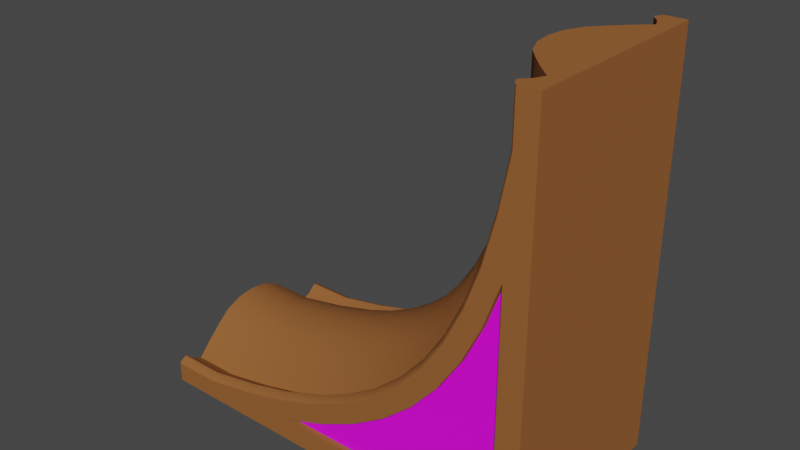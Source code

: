 # Source: 024_025_026_027_wall_deco_round_corner_L_blue.blend  (saved by Blender 2.90.8; exported with 4.5.12 LTS)
import bpy
from mathutils import Matrix  # noqa: F401  (used for matrix-valued properties, if any)

bpy.ops.wm.read_factory_settings(use_empty=True)
scene = bpy.context.scene
scene.name = 'Scene'

# ---- collections
col_024_025_026_027_wall_deco_round_corner_l_blue = bpy.data.collections.new('024_025_026_027_wall_deco_round_corner_L_blue'); scene.collection.children.link(col_024_025_026_027_wall_deco_round_corner_l_blue)

# ---- images (referenced by path relative to the original .blend; pixels are not part of the script)
import os
ASSET_DIR = os.environ.get("B2B_ASSET_DIR", "")  # directory of the original .blend (textures are referenced by path, not embedded)
HERE = os.path.dirname(os.path.abspath(__file__))  # packed textures are extracted next to this script under _unpacked/

def load_image(name, relpath, width, height, colorspace="sRGB"):
    """Load a texture the original file referenced (path relative to the .blend, or extracted next to this script)."""
    p = next((c for c in (os.path.join(HERE, relpath), os.path.join(ASSET_DIR, relpath)) if relpath and os.path.exists(c)), "")
    if p:
        img = bpy.data.images.load(p, check_existing=True)
        img.name = name
    else:  # same state as the original file: an image datablock whose file is absent (Cycles renders it pink)
        img = bpy.data.images.new(name, width, height)
        img.source = "FILE"
        img.filepath = "//" + (relpath or name)
    img.colorspace_settings.name = colorspace
    return img
img_ci_024_025_026_027_texture_png = load_image('CI_024_025_026_027_texture.png', 'CI_024_025_026_027_texture.png', 1024, 1024, 'sRGB')

# ---- materials (node trees are filled in below, after node groups)
mat_wood = bpy.data.materials.new('Wood')
mat_wood.use_transparent_shadow = False
mat_9_11 = bpy.data.materials.new('9,11')
mat_9_11.use_transparent_shadow = False

# ---- node groups
ng_auto_smooth = bpy.data.node_groups.new('Auto Smooth', 'GeometryNodeTree')
_s = ng_auto_smooth.interface.new_socket(name='Geometry', in_out='OUTPUT', socket_type='NodeSocketGeometry')
_s = ng_auto_smooth.interface.new_socket(name='Geometry', in_out='INPUT', socket_type='NodeSocketGeometry')
_s = ng_auto_smooth.interface.new_socket(name='Angle', in_out='INPUT', socket_type='NodeSocketFloat')
_s.subtype = 'ANGLE'
_s.min_value = 0.0
_s.max_value = 3.142
ng_auto_smooth.is_modifier = True
_N = ng_auto_smooth.nodes; _L = ng_auto_smooth.links
n0 = _N.new('NodeGroupOutput'); n0.name = 'Group Output'; n0.location = (480, -100)
n1 = _N.new('NodeGroupInput'); n1.name = 'Group Input'; n1.location = (-420, -300)
n2 = _N.new('NodeGroupInput'); n2.name = 'Group Input.001'; n2.location = (-60, -100)
n3 = _N.new('GeometryNodeSetShadeSmooth'); n3.name = 'Set Shade Smooth'; n3.location = (120, -100)
n3.domain = 'EDGE'
n4 = _N.new('GeometryNodeSetShadeSmooth'); n4.name = 'Set Shade Smooth.001'; n4.location = (300, -100)
n5 = _N.new('GeometryNodeInputMeshEdgeAngle'); n5.name = 'Edge Angle'; n5.location = (-420, -220)
n6 = _N.new('GeometryNodeInputEdgeSmooth'); n6.name = 'Is Edge Smooth'; n6.location = (-60, -160)
n7 = _N.new('GeometryNodeInputShadeSmooth'); n7.name = 'Is Face Smooth'; n7.location = (-240, -340)
n8 = _N.new('FunctionNodeBooleanMath'); n8.name = 'Boolean Math'; n8.location = (-60, -220)
n9 = _N.new('FunctionNodeCompare'); n9.name = 'Compare'; n9.location = (-240, -180)
n9.operation = 'LESS_EQUAL'
_L.new(n5.outputs[0], n9.inputs[0])
_L.new(n4.outputs[0], n0.inputs[0])
_L.new(n1.outputs[1], n9.inputs[1])
_L.new(n9.outputs[0], n8.inputs[0])
_L.new(n7.outputs[0], n8.inputs[1])
_L.new(n2.outputs[0], n3.inputs[0])
_L.new(n6.outputs[0], n3.inputs[1])
_L.new(n3.outputs[0], n4.inputs[0])
_L.new(n8.outputs[0], n3.inputs[2])
n0.is_active_output = True

# ---- material node trees
mat_wood.use_nodes = True; mat_wood.node_tree.nodes.clear()
_N = mat_wood.node_tree.nodes; _L = mat_wood.node_tree.links
n0 = _N.new('ShaderNodeOutputMaterial'); n0.name = 'Material Output'; n0.location = (300, 300)
n1 = _N.new('ShaderNodeBsdfPrincipled'); n1.name = 'Principled BSDF'; n1.location = (10, 300)
n1.distribution = 'GGX'
n1.subsurface_method = 'BURLEY'
n1.inputs[0].default_value = (0.305, 0.1144, 0.0331, 1.0)
n1.inputs[2].default_value = 0.8614
n1.inputs[3].default_value = 1.45
n1.inputs[9].default_value = (0.0, 0.0, 0.0)
n1.inputs[13].default_value = 0.1747
n1.inputs[20].default_value = 0.0
n1.inputs[27].default_value = (0.0, 0.0, 0.0, 1.0)
n1.inputs[28].default_value = 1.0
_L.new(n1.outputs[0], n0.inputs[0])
n0.is_active_output = True
mat_9_11.use_nodes = True; mat_9_11.node_tree.nodes.clear()
_N = mat_9_11.node_tree.nodes; _L = mat_9_11.node_tree.links
n0 = _N.new('ShaderNodeOutputMaterial'); n0.name = 'Material Output'; n0.location = (300, 300)
n1 = _N.new('ShaderNodeBsdfPrincipled'); n1.name = 'Principled BSDF'; n1.location = (10, 300)
n1.distribution = 'GGX'
n1.subsurface_method = 'BURLEY'
n1.inputs[3].default_value = 1.45
n1.inputs[27].default_value = (0.0, 0.0, 0.0, 1.0)
n1.inputs[28].default_value = 1.0
n2 = _N.new('ShaderNodeTexImage'); n2.name = 'Image Texture'; n2.location = (-347, 170)
n2.image = img_ci_024_025_026_027_texture_png
_L.new(n1.outputs[0], n0.inputs[0])
_L.new(n2.outputs[0], n1.inputs[0])
n0.is_active_output = True

# ---- world
world_world = bpy.data.worlds.new('World'); scene.world = world_world
world_world.use_nodes = True; world_world.node_tree.nodes.clear()
_N = world_world.node_tree.nodes; _L = world_world.node_tree.links
n0 = _N.new('ShaderNodeOutputWorld'); n0.name = 'World Output'; n0.location = (300, 300)
n1 = _N.new('ShaderNodeBackground'); n1.name = 'Background'; n1.location = (10, 300)
n1.inputs[0].default_value = (0.05088, 0.05088, 0.05088, 1.0)
_L.new(n1.outputs[0], n0.inputs[0])
n0.is_active_output = True
world_world.color = (0.05088, 0.05088, 0.05088)
world_world.use_sun_shadow = False
world_world.sun_shadow_jitter_overblur = 0.0

# ---- meshes
me_plane_003 = bpy.data.meshes.new('Plane.003')
me_plane_003.from_pydata([(-0.75, 0.2774, 0.04963), (-0.75, 0.1732, 0.1542), (-0.75, 0.06323, 0.2206), (-0.75, 0.227, 0.1031), (-0.75, 0.3125, 0.06577), (-0.75, 0.1285, 0.1922), (-0.75, 0.2907, 1.49e-08), (-0.75, 0.3559, 0.05634), (-0.75, 0.3411, 0.09177), (-0.75, 0.3507, 0.09275), (-0.75, 0.3449, 0.09363), (-0.75, 0.3716, 0.08033), (-0.75, 0.375, 0.07442), (-0.75, 1.52e-07, 1.49e-08), (-0.75, 1.52e-07, 0.08444), (-0.75, 1.52e-07, 0.2282), (-0.75, 0.375, 1.49e-08), (-0.575, 0.2774, 0.04963), (-0.575, 0.1732, 0.1542), (-0.575, 0.06323, 0.2206), (-0.575, 0.227, 0.1031), (-0.575, 0.3125, 0.06577), (-0.575, 0.1285, 0.1922), (-0.575, 0.3411, 0.09177), (-0.575, 0.3507, 0.09275), (-0.575, 0.3449, 0.09363), (-0.575, 0.3716, 0.08033), (-0.575, 0.375, 0.07442), (-0.575, 0.0, 0.2282), (0.7004, 0.2774, 1.325), (0.5958, 0.1732, 1.325), (0.5294, 0.06323, 1.325), (0.6469, 0.227, 1.325), (0.6842, 0.3125, 1.325), (0.5578, 0.1285, 1.325), (0.6582, 0.3411, 1.325), (0.6573, 0.3507, 1.325), (0.6564, 0.3449, 1.325), (0.6697, 0.3716, 1.325), (0.6756, 0.375, 1.325), (0.5218, 0.0, 1.325), (0.75, -2.831e-07, 0.0), (-0.575, 0.375, 1.49e-08), (0.75, 0.375, 1.325), (0.75, 0.375, 0.0), (0.75, -2.782e-07, 1.142), (0.75, 0.375, 1.123), (-0.1918, 0.375, 9.789e-09), (0.75, 0.375, 0.9922), (-0.3729, -5.839e-09, 1.023e-08), (0.2428, 0.2966, 0.2986), (0.1153, 0.2966, 0.2156), (0.7004, 0.2774, 1.5), (0.5958, 0.1732, 1.5), (0.5294, 0.06323, 1.5), (0.6469, 0.227, 1.5), (0.6842, 0.3125, 1.5), (0.5578, 0.1285, 1.5), (0.75, 0.2907, 1.5), (0.6929, 0.3534, 1.5), (0.6582, 0.3411, 1.5), (0.6573, 0.3507, 1.5), (0.6564, 0.3449, 1.5), (0.6697, 0.3716, 1.5), (0.6756, 0.375, 1.5), (0.75, -2.831e-07, 1.5), (0.6825, 0.0, 1.5), (0.5218, -2.088e-07, 1.5), (0.75, 0.375, 1.5), (-0.3682, 0.375, 1.162e-08), (-0.02926, 0.2966, 0.1452), (-0.3733, 0.375, 0.03848), (-0.1918, 0.375, 0.08654), (-0.02926, 0.375, 0.1452), (0.1153, 0.375, 0.2156), (0.2428, 0.375, 0.2986), (0.3545, 0.375, 0.3955), (0.4514, 0.375, 0.5072), (0.5344, 0.375, 0.6347), (0.6048, 0.375, 0.7793), (0.6635, 0.375, 0.9418), (0.7115, 0.375, 1.123), (-0.3847, 0.375, 0.1107), (-0.2133, 0.375, 0.1561), (-0.05991, 0.375, 0.2115), (0.07649, 0.375, 0.2779), (0.1969, 0.375, 0.3563), (0.3023, 0.375, 0.4477), (0.3937, 0.375, 0.5531), (0.4721, 0.375, 0.6735), (0.5385, 0.375, 0.8099), (0.5939, 0.375, 0.9633), (0.6393, 0.375, 1.135), (-0.3856, 0.3716, 0.1165), (-0.215, 0.3716, 0.1616), (-0.06235, 0.3716, 0.2167), (0.07341, 0.3716, 0.2828), (0.1932, 0.3716, 0.3609), (0.2982, 0.3716, 0.4518), (0.3891, 0.3716, 0.5568), (0.4672, 0.3716, 0.6766), (0.5333, 0.3716, 0.8123), (0.5884, 0.3716, 0.965), (0.6335, 0.3716, 1.136), (-0.3875, 0.3507, 0.1285), (-0.2186, 0.3507, 0.1732), (-0.06746, 0.3507, 0.2278), (0.06694, 0.3507, 0.2932), (0.1856, 0.3507, 0.3705), (0.2895, 0.3507, 0.4605), (0.3795, 0.3507, 0.5644), (0.4568, 0.3507, 0.6831), (0.5222, 0.3507, 0.8175), (0.5768, 0.3507, 0.9686), (0.6215, 0.3507, 1.137), (-0.3876, 0.3449, 0.1294), (-0.2189, 0.3449, 0.174), (-0.06782, 0.3449, 0.2286), (0.06648, 0.3449, 0.2939), (0.185, 0.3449, 0.3712), (0.2888, 0.3449, 0.4612), (0.3788, 0.3449, 0.565), (0.4561, 0.3449, 0.6835), (0.5214, 0.3449, 0.8178), (0.576, 0.3449, 0.9689), (0.6206, 0.3449, 1.138), (-0.3873, 0.3411, 0.1276), (-0.2183, 0.3411, 0.1723), (-0.06706, 0.3411, 0.2269), (0.06745, 0.3411, 0.2924), (0.1862, 0.3411, 0.3697), (0.2901, 0.3411, 0.4599), (0.3803, 0.3411, 0.5638), (0.4576, 0.3411, 0.6825), (0.5231, 0.3411, 0.8171), (0.5777, 0.3411, 0.9683), (0.6224, 0.3411, 1.137), (-0.3833, 0.3125, 0.1023), (-0.2108, 0.3125, 0.148), (-0.05635, 0.3125, 0.2038), (0.08099, 0.3125, 0.2706), (0.2022, 0.3125, 0.3496), (0.3084, 0.3125, 0.4416), (0.4004, 0.3125, 0.5478), (0.4794, 0.3125, 0.669), (0.5462, 0.3125, 0.8064), (0.602, 0.3125, 0.9608), (0.6477, 0.3125, 1.133), (-0.3809, 0.2774, 0.08668), (-0.2061, 0.2774, 0.1329), (-0.0497, 0.2774, 0.1894), (0.0894, 0.2774, 0.2571), (0.2122, 0.2774, 0.3371), (0.3197, 0.2774, 0.4303), (0.4129, 0.2774, 0.5378), (0.4929, 0.2774, 0.6606), (0.5606, 0.2774, 0.7997), (0.6171, 0.2774, 0.9561), (0.6633, 0.2774, 1.131), (-0.389, 0.227, 0.1386), (-0.2216, 0.227, 0.1829), (-0.07172, 0.227, 0.237), (0.06155, 0.227, 0.3019), (0.1792, 0.227, 0.3785), (0.2822, 0.227, 0.4678), (0.3715, 0.227, 0.5708), (0.4481, 0.227, 0.6884), (0.513, 0.227, 0.8217), (0.5671, 0.227, 0.9716), (0.6114, 0.227, 1.139), (-0.3968, 0.1732, 0.1882), (-0.2364, 0.1732, 0.2306), (-0.09276, 0.1732, 0.2825), (0.03494, 0.1732, 0.3447), (0.1477, 0.1732, 0.4181), (0.2464, 0.1732, 0.5036), (0.3319, 0.1732, 0.6023), (0.4053, 0.1732, 0.7151), (0.4675, 0.1732, 0.8428), (0.5194, 0.1732, 0.9864), (0.5618, 0.1732, 1.147), (-0.4026, 0.1285, 0.2251), (-0.2474, 0.1285, 0.2662), (-0.1084, 0.1285, 0.3164), (0.01511, 0.1285, 0.3765), (0.1242, 0.1285, 0.4475), (0.2197, 0.1285, 0.5303), (0.3025, 0.1285, 0.6258), (0.3735, 0.1285, 0.7349), (0.4336, 0.1285, 0.8584), (0.4838, 0.1285, 0.9974), (0.5249, 0.1285, 1.153), (-0.4069, 0.06323, 0.2527), (-0.2556, 0.06323, 0.2928), (-0.1201, 0.06323, 0.3417), (0.0003202, 0.06323, 0.4003), (0.1067, 0.06323, 0.4695), (0.1997, 0.06323, 0.5503), (0.2805, 0.06323, 0.6433), (0.3497, 0.06323, 0.7497), (0.4083, 0.06323, 0.8701), (0.4572, 0.06323, 1.006), (0.4973, 0.06323, 1.157), (-0.4081, -2.928e-10, 0.26), (-0.2578, -3.69e-10, 0.2998), (-0.1232, -2.775e-10, 0.3484), (-0.003605, -6.747e-11, 0.4066), (0.102, 2.122e-10, 0.4754), (0.1945, 5.124e-10, 0.5555), (0.2746, 7.841e-10, 0.648), (0.3434, 9.784e-10, 0.7536), (0.4016, 1.046e-09, 0.8732), (0.4502, 9.383e-10, 1.008), (0.49, 6.06e-10, 1.158), (-0.1918, 0.2966, 0.08654), (0.6635, 0.375, 0.08654), (0.3545, 0.2966, 0.3955), (0.4514, 0.2966, 0.5072), (0.5344, 0.2966, 0.6347), (0.6048, 0.2966, 0.7793), (0.6635, 0.2966, 0.9418), (0.6635, 0.2966, 0.08654)], [], [(7, 10, 9), (7, 9, 11), (14, 15, 2), (13, 14, 1), (6, 0, 4), (13, 3, 0), (7, 8, 10), (1, 14, 5), (4, 8, 7), (7, 11, 12), (16, 6, 7), (52, 56, 33, 29), (56, 60, 35, 33), (60, 62, 37, 35), (62, 61, 36, 37), (61, 63, 38, 36), (63, 64, 39, 38), (64, 68, 43, 39), (5, 14, 2), (43, 68, 58), (45, 48, 46), (46, 48, 80, 81), (59, 61, 62), (59, 63, 61), (54, 67, 66), (53, 66, 65), (58, 56, 52), (65, 58, 52), (59, 62, 60), (53, 57, 66), (56, 59, 60), (59, 64, 63), (68, 64, 59), (55, 52, 29, 32), (55, 32, 30, 53), (34, 57, 53, 30), (31, 54, 57, 34), (40, 67, 54, 31), (44, 48, 45, 41), (12, 27, 42, 16), (11, 26, 27, 12), (15, 28, 19, 2), (5, 2, 19, 22), (1, 5, 22, 18), (3, 1, 18, 20), (0, 3, 20, 17), (4, 0, 17, 21), (8, 4, 21, 23), (10, 8, 23, 25), (9, 10, 25, 24), (9, 24, 26, 11), (49, 47, 44, 41), (57, 54, 66), (55, 53, 65), (55, 65, 52), (6, 13, 0), (58, 68, 59), (3, 13, 1), (58, 59, 56), (12, 16, 7), (6, 4, 7), (45, 46, 43), (42, 27, 82, 71), (71, 82, 83, 72), (72, 83, 84, 73), (73, 84, 85, 74), (74, 85, 86, 75), (75, 86, 87, 76), (76, 87, 88, 77), (77, 88, 89, 78), (78, 89, 90, 79), (79, 90, 91, 80), (80, 91, 92, 81), (81, 92, 39, 43), (27, 26, 93, 82), (82, 93, 94, 83), (83, 94, 95, 84), (84, 95, 96, 85), (85, 96, 97, 86), (86, 97, 98, 87), (87, 98, 99, 88), (88, 99, 100, 89), (89, 100, 101, 90), (90, 101, 102, 91), (91, 102, 103, 92), (92, 103, 38, 39), (26, 24, 104, 93), (93, 104, 105, 94), (94, 105, 106, 95), (95, 106, 107, 96), (96, 107, 108, 97), (97, 108, 109, 98), (98, 109, 110, 99), (99, 110, 111, 100), (100, 111, 112, 101), (101, 112, 113, 102), (102, 113, 114, 103), (103, 114, 36, 38), (24, 25, 115, 104), (104, 115, 116, 105), (105, 116, 117, 106), (106, 117, 118, 107), (107, 118, 119, 108), (108, 119, 120, 109), (109, 120, 121, 110), (110, 121, 122, 111), (111, 122, 123, 112), (112, 123, 124, 113), (113, 124, 125, 114), (114, 125, 37, 36), (25, 23, 126, 115), (115, 126, 127, 116), (116, 127, 128, 117), (117, 128, 129, 118), (118, 129, 130, 119), (119, 130, 131, 120), (120, 131, 132, 121), (121, 132, 133, 122), (122, 133, 134, 123), (123, 134, 135, 124), (124, 135, 136, 125), (125, 136, 35, 37), (23, 21, 137, 126), (126, 137, 138, 127), (127, 138, 139, 128), (128, 139, 140, 129), (129, 140, 141, 130), (130, 141, 142, 131), (131, 142, 143, 132), (132, 143, 144, 133), (133, 144, 145, 134), (134, 145, 146, 135), (135, 146, 147, 136), (136, 147, 33, 35), (21, 17, 148, 137), (137, 148, 149, 138), (138, 149, 150, 139), (139, 150, 151, 140), (140, 151, 152, 141), (141, 152, 153, 142), (142, 153, 154, 143), (143, 154, 155, 144), (144, 155, 156, 145), (145, 156, 157, 146), (146, 157, 158, 147), (147, 158, 29, 33), (17, 20, 159, 148), (148, 159, 160, 149), (149, 160, 161, 150), (150, 161, 162, 151), (151, 162, 163, 152), (152, 163, 164, 153), (153, 164, 165, 154), (154, 165, 166, 155), (155, 166, 167, 156), (156, 167, 168, 157), (157, 168, 169, 158), (158, 169, 32, 29), (20, 18, 170, 159), (159, 170, 171, 160), (160, 171, 172, 161), (161, 172, 173, 162), (162, 173, 174, 163), (163, 174, 175, 164), (164, 175, 176, 165), (165, 176, 177, 166), (166, 177, 178, 167), (167, 178, 179, 168), (168, 179, 180, 169), (169, 180, 30, 32), (18, 22, 181, 170), (170, 181, 182, 171), (171, 182, 183, 172), (172, 183, 184, 173), (173, 184, 185, 174), (174, 185, 186, 175), (175, 186, 187, 176), (176, 187, 188, 177), (177, 188, 189, 178), (178, 189, 190, 179), (179, 190, 191, 180), (180, 191, 34, 30), (22, 19, 192, 181), (181, 192, 193, 182), (182, 193, 194, 183), (183, 194, 195, 184), (184, 195, 196, 185), (185, 196, 197, 186), (186, 197, 198, 187), (187, 198, 199, 188), (188, 199, 200, 189), (189, 200, 201, 190), (190, 201, 202, 191), (191, 202, 31, 34), (19, 28, 203, 192), (192, 203, 204, 193), (193, 204, 205, 194), (194, 205, 206, 195), (195, 206, 207, 196), (196, 207, 208, 197), (197, 208, 209, 198), (198, 209, 210, 199), (199, 210, 211, 200), (200, 211, 212, 201), (201, 212, 213, 202), (202, 213, 40, 31), (49, 42, 69), (6, 16, 42), (13, 6, 42, 49), (45, 43, 58, 65), (43, 46, 81), (71, 69, 42), (72, 47, 69, 71), (75, 76, 216, 50), (48, 44, 215, 80), (215, 44, 47, 72), (49, 69, 47), (221, 214, 70), (72, 73, 70, 214), (79, 80, 220, 219), (76, 77, 217, 216), (73, 74, 51, 70), (77, 78, 218, 217), (80, 215, 221, 220), (74, 75, 50, 51), (215, 72, 214, 221), (78, 79, 219, 218), (220, 221, 219), (219, 221, 218), (218, 221, 217), (217, 221, 216), (216, 221, 50), (50, 221, 51), (51, 221, 70)])
me_plane_003.polygons.foreach_set('use_smooth', [True] * 234)
_k = set([(0, 3), (0, 4), (0, 17), (1, 3), (1, 5), (2, 5), (2, 15), (4, 8), (6, 13), (6, 16), (8, 10), (9, 10), (9, 11), (10, 25), (11, 12), (12, 16), (12, 27), (16, 42), (17, 148), (25, 115), (27, 82), (29, 52), (29, 158), (37, 62), (37, 125), (39, 64), (39, 92), (41, 44), (42, 69), (43, 46), (43, 68), (44, 47), (44, 48), (46, 48), (47, 69), (50, 51), (50, 216), (51, 70), (52, 55), (52, 56), (53, 55), (53, 57), (54, 57), (54, 67), (56, 60), (58, 65), (58, 68), (60, 62), (61, 62), (61, 63), (63, 64), (64, 68), (70, 214), (72, 73), (72, 214), (72, 215), (73, 74), (74, 75), (75, 76), (76, 77), (77, 78), (78, 79), (79, 80), (80, 215), (80, 220), (82, 83), (83, 84), (84, 85), (85, 86), (86, 87), (87, 88), (88, 89), (89, 90), (90, 91), (91, 92), (115, 116), (116, 117), (117, 118), (118, 119), (119, 120), (120, 121), (121, 122), (122, 123), (123, 124), (124, 125), (148, 149), (149, 150), (150, 151), (151, 152), (152, 153), (153, 154), (154, 155), (155, 156), (156, 157), (157, 158), (214, 221), (215, 221), (216, 217), (217, 218), (218, 219), (219, 220), (220, 221)])
me_plane_003.attributes.new('sharp_edge', 'BOOLEAN', 'EDGE').data.foreach_set('value', [ (min(e.vertices), max(e.vertices)) in _k for e in me_plane_003.edges])
_uv = me_plane_003.uv_layers.new(name='UVMap')
_uv.uv.foreach_set('vector', [1.0, 0.03494, 1.0, 0.003605, 1.0, 0.0, 1.0, 0.03455, 1.0, 0.0, 1.0, 0.0, 1.0, 0.5, 1.0, 0.5, 1.0, 0.0, 1.0, 0.5, 1.0, 0.5, 1.0, 0.0, 1.0, 0.1741, 1.0, 0.0, 1.0, 0.0, 1.0, 0.5, 1.0, 0.0, 1.0, 0.0, 1.0, 0.03198, 1.0, 0.0, 1.0, 0.003605, 1.0, 0.0, 1.0, 0.5, 1.0, 0.0, 1.0, 0.0, 1.0, 0.0, 1.0, 0.03198, 1.0, 0.03641, 1.0, 0.0, 1.0, 0.0, 1.0, 0.0, 1.0, 0.0582, 1.0, 0.03598, 1.0, 0.0, 1.0, 0.0, 1.0, 0.0, 1.0, 0.0, 1.0, 0.0, 1.0, 0.0, 1.0, 0.0, 1.0, 0.0, 1.0, 0.0, 1.0, 0.003605, 1.0, 0.0, 1.0, 0.0, 1.0, 0.003605, 1.0, 0.0, 1.0, 0.0, 1.0, 0.0, 1.0, 0.0, 1.0, 0.0, 1.0, 0.0, 1.0, 0.0, 1.0, 0.0, 1.0, 0.0, 1.0, 0.0, 1.0, 0.0, 1.0, 0.0, 1.0, 0.0, 1.0, 0.0, 1.0, 0.0, 1.0, 0.0, 1.0, 0.5, 1.0, 0.0, 0.0, 0.0, 1.0, 0.0, 1.0, 0.1741, 0.0, 0.0, 0.0, 0.0, 0.0, 0.0, 0.0, 0.0, 0.0, 0.0, 0.0, 0.0, 0.0, 0.0, 1.0, 0.03455, 1.0, 0.0, 1.0, 0.003605, 1.0, 0.03641, 1.0, 0.0, 1.0, 0.0, 1.0, 0.0, 1.0, 0.5, 1.0, 0.5, 1.0, 0.0, 1.0, 0.5, 1.0, 0.5, 1.0, 0.1124, 1.0, 0.0, 1.0, 0.0, 1.0, 0.5, 1.0, 0.1741, 1.0, 0.0, 1.0, 0.03494, 1.0, 0.003605, 1.0, 0.0, 1.0, 0.0, 1.0, 0.0, 1.0, 0.5, 1.0, 0.0, 1.0, 0.03198, 1.0, 0.0, 1.0, 0.03598, 1.0, 0.0, 1.0, 0.0, 1.0, 0.0, 1.0, 0.0, 1.0, 0.03598, 1.0, 0.0, 1.0, 0.0, 1.0, 0.0, 1.0, 0.0, 1.0, 0.0, 1.0, 0.0, 1.0, 0.0, 1.0, 0.0, 1.0, 0.0, 1.0, 0.0, 1.0, 0.0, 1.0, 0.0, 1.0, 0.0, 1.0, 0.0, 1.0, 0.0, 1.0, 0.0, 1.0, 0.5, 1.0, 0.5, 1.0, 0.0, 1.0, 0.0, 0.5906, 0.0, 0.0, 0.0, 0.0, 0.0, 0.5465, 0.2732, 1.0, 0.0, 1.0, 0.0, 1.0, 0.0, 1.0, 0.0, 1.0, 0.0, 1.0, 0.0, 1.0, 0.0, 1.0, 0.0, 1.0, 0.5, 1.0, 0.5, 1.0, 0.0, 1.0, 0.0, 0.0, 0.0, 0.0, 0.0, 0.0, 0.0, 0.0, 0.0, 0.0, 0.0, 0.0, 0.0, 0.0, 0.0, 0.0, 0.0, 0.0, 0.0, 0.0, 0.0, 0.0, 0.0, 0.0, 0.0, 0.0, 0.0, 0.0, 0.0, 0.0, 0.0, 0.0, 0.0, 0.0, 0.0, 0.0, 0.0, 0.0, 0.0, 0.0, 0.0, 0.0, 0.0, 0.0, 0.0, 0.0, 0.0, 0.0, 0.0, 0.0, 0.0, 0.0, 0.0, 0.0, 0.0, 0.0, 0.0, 0.0, 0.0, 0.0, 0.0, 0.0, 0.0, 0.0, 0.0, 0.0, 0.0, 0.0, 0.0, 1.0, 0.0, 1.0, 0.0, 0.3057, 0.1528, 0.1404, 0.0, 0.0, 0.0, 0.0, 0.0, 1.0, 0.0, 1.0, 0.0, 1.0, 0.5, 1.0, 0.0, 1.0, 0.0, 1.0, 0.5, 1.0, 0.0, 1.0, 0.5, 1.0, 0.0, 1.0, 0.1741, 1.0, 0.5, 1.0, 0.0, 1.0, 0.0582, 1.0, 0.0, 1.0, 0.03598, 1.0, 0.0, 1.0, 0.5, 1.0, 0.0, 1.0, 0.0582, 1.0, 0.03198, 1.0, 0.0, 1.0, 0.0, 1.0, 0.0, 1.0, 0.03598, 1.0, 0.1124, 1.0, 0.0, 1.0, 0.03198, 0.0, 0.0, 0.0, 0.0, 0.0, 0.0, 0.0, 0.0, 0.0, 0.0, 0.0, 0.0, 0.0, 0.0, 0.0, 0.0, 0.0, 0.0, 0.0, 0.0, 0.0, 0.0, 0.0, 0.0, 0.0, 0.0, 0.0, 0.0, 0.0, 0.0, 0.0, 0.0, 0.0, 0.0, 0.0, 0.0, 0.0, 0.0, 0.0, 0.0, 0.0, 0.0, 0.0, 0.0, 0.0, 0.0, 0.0, 0.0, 0.0, 0.0, 0.0, 0.0, 0.0, 0.0, 0.0, 0.0, 0.0, 0.0, 0.0, 0.0, 0.0, 0.0, 0.0, 0.0, 0.0, 0.0, 0.0, 0.0, 0.0, 0.0, 0.0, 0.0, 0.0, 0.0, 0.0, 0.0, 0.0, 0.0, 0.0, 0.0, 0.0, 0.0, 0.0, 0.0, 0.0, 0.0, 0.0, 0.0, 0.0, 0.0, 0.0, 0.0, 0.0, 0.0, 0.0, 0.0, 0.0, 0.0, 0.0, 0.0, 0.0, 0.0, 0.0, 0.0, 0.0, 0.0, 0.0, 0.0, 0.0, 0.0, 0.0, 0.0, 0.0, 0.0, 0.0, 0.0, 0.0, 0.0, 0.0, 0.0, 0.0, 0.0, 0.0, 0.0, 0.0, 0.0, 0.0, 0.0, 0.0, 0.0, 0.0, 0.0, 0.0, 0.0, 0.0, 0.0, 0.0, 0.0, 0.0, 0.0, 0.0, 0.0, 0.0, 0.0, 0.0, 0.0, 0.0, 0.0, 0.0, 0.0, 0.0, 0.0, 0.0, 0.0, 0.0, 0.0, 0.0, 0.0, 0.0, 0.0, 0.0, 0.0, 0.0, 0.0, 0.0, 0.0, 0.0, 0.0, 0.0, 0.0, 0.0, 0.0, 0.0, 0.0, 0.0, 0.0, 0.0, 0.0, 0.0, 0.0, 0.0, 0.0, 0.0, 0.0, 0.0, 0.0, 0.0, 0.0, 0.0, 0.0, 0.0, 0.0, 0.0, 0.0, 0.0, 0.0, 0.0, 0.0, 0.0, 0.0, 0.0, 0.0, 0.0, 0.0, 0.0, 0.0, 0.0, 0.0, 0.0, 0.0, 0.0, 0.0, 0.0, 0.0, 0.0, 0.0, 0.0, 0.0, 0.0, 0.0, 0.0, 0.0, 0.0, 0.0, 0.0, 0.0, 0.0, 0.0, 0.0, 0.0, 0.0, 0.0, 0.0, 0.0, 0.0, 0.0, 0.0, 0.0, 0.0, 0.0, 0.0, 0.0, 0.0, 0.0, 0.0, 0.0, 0.0, 0.0, 0.0, 0.0, 0.0, 0.0, 0.0, 0.0, 0.0, 0.0, 0.0, 0.0, 0.0, 0.0, 0.0, 0.0, 0.0, 0.0, 0.0, 0.0, 0.0, 0.0, 0.0, 0.0, 0.0, 0.0, 0.0, 0.0, 0.0, 0.0, 0.0, 0.0, 0.0, 0.0, 0.0, 0.0, 0.0, 0.0, 0.0, 0.0, 0.0, 0.0, 0.0, 0.0, 0.0, 0.0, 0.0, 0.0, 0.0, 0.0, 0.0, 0.0, 0.0, 0.0, 0.0, 0.0, 0.0, 0.0, 0.0, 0.0, 0.0, 0.0, 0.0, 0.0, 0.0, 0.0, 0.0, 0.0, 0.0, 0.0, 0.0, 0.0, 0.0, 0.0, 0.0, 0.0, 0.0, 0.0, 0.0, 0.0, 0.0, 0.0, 0.0, 0.0, 0.0, 0.0, 0.0, 0.0, 0.0, 0.0, 0.0, 0.0, 0.0, 0.0, 0.0, 0.0, 0.0, 0.0, 0.0, 0.0, 0.0, 0.0, 0.0, 0.0, 0.0, 0.0, 0.0, 0.0, 0.0, 0.0, 0.0, 0.0, 0.0, 0.0, 0.0, 0.0, 0.0, 0.0, 0.0, 0.0, 0.0, 0.0, 0.0, 0.0, 0.0, 0.0, 0.0, 0.0, 0.0, 0.0, 0.0, 0.0, 0.0, 0.0, 0.0, 0.0, 0.0, 0.0, 0.0, 0.0, 0.0, 0.0, 0.0, 0.0, 0.0, 0.0, 0.0, 0.0, 0.0, 0.0, 0.0, 0.0, 0.0, 0.0, 0.0, 0.0, 0.0, 0.0, 0.0, 0.0, 0.0, 0.0, 0.0, 0.0, 0.0, 0.0, 0.0, 0.0, 0.0, 0.0, 0.0, 0.0, 0.0, 0.0, 0.0, 0.0, 0.0, 0.0, 0.0, 0.0, 0.0, 0.0, 0.0, 0.0, 0.0, 0.0, 0.0, 0.0, 0.0, 0.0, 0.0, 0.0, 0.0, 0.0, 0.0, 0.0, 0.0, 0.0, 0.0, 0.0, 0.0, 0.0, 0.0, 0.0, 0.0, 0.0, 0.0, 0.0, 0.0, 0.0, 0.0, 0.0, 0.0, 0.0, 0.0, 0.0, 0.0, 0.0, 0.0, 0.0, 0.0, 0.0, 0.0, 0.0, 0.0, 0.0, 0.0, 0.0, 0.0, 0.0, 0.0, 0.0, 0.0, 0.0, 0.0, 0.0, 0.0, 0.0, 0.0, 0.0, 0.0, 0.0, 0.0, 0.0, 0.0, 0.0, 0.0, 0.0, 0.0, 0.0, 0.0, 0.0, 0.0, 0.0, 0.0, 0.0, 0.0, 0.0, 0.0, 0.0, 0.0, 0.0, 0.0, 0.0, 0.0, 0.0, 0.0, 0.0, 0.0, 0.0, 0.0, 0.0, 0.0, 0.0, 0.0, 0.0, 0.0, 0.0, 0.0, 0.0, 0.0, 0.0, 0.0, 0.0, 0.0, 0.0, 0.0, 0.0, 0.0, 0.0, 0.0, 0.0, 0.0, 0.0, 0.0, 0.0, 0.0, 0.0, 0.0, 0.0, 0.0, 0.0, 0.0, 0.0, 0.0, 0.0, 0.0, 0.0, 0.0, 0.0, 0.0, 0.0, 0.0, 0.0, 0.0, 0.0, 0.0, 0.0, 0.0, 0.0, 0.0, 0.0, 0.0, 0.0, 0.0, 0.0, 0.0, 0.0, 0.0, 0.0, 0.0, 0.0, 0.0, 0.0, 0.0, 0.0, 0.0, 0.0, 0.0, 0.0, 0.0, 0.0, 0.0, 0.0, 0.0, 0.0, 0.0, 0.0, 0.0, 0.0, 0.0, 0.0, 0.0, 0.0, 0.0, 0.0, 0.0, 0.0, 0.0, 0.0, 0.0, 0.0, 0.0, 0.0, 0.0, 0.0, 0.0, 0.0, 0.0, 0.0, 0.0, 0.0, 0.0, 0.0, 0.0, 0.0, 0.0, 0.0, 0.0, 0.0, 0.0, 0.0, 0.0, 0.0, 0.0, 0.0, 0.0, 0.0, 0.0, 0.0, 0.0, 0.0, 0.0, 0.0, 0.0, 0.0, 0.0, 0.0, 0.0, 0.0, 0.0, 0.0, 0.0, 0.0, 0.0, 0.0, 0.0, 0.0, 0.0, 0.0, 0.0, 0.0, 0.0, 0.0, 0.0, 0.0, 0.0, 0.0, 0.0, 0.0, 0.0, 0.0, 0.0, 0.0, 0.0, 0.0, 0.0, 0.0, 0.0, 0.0, 0.0, 0.0, 0.0, 0.0, 0.0, 0.0, 0.0, 0.0, 0.0, 0.0, 0.0, 0.0, 0.0, 0.0, 0.0, 0.0, 0.0, 0.0, 0.0, 0.0, 0.0, 0.0, 0.0, 0.0, 0.0, 0.0, 0.0, 0.0, 0.0, 0.0, 0.0, 0.0, 0.0, 0.0, 0.0, 0.0, 0.0, 0.0, 0.0, 0.0, 0.0, 0.0, 0.0, 0.0, 0.0, 0.0, 0.0, 0.0, 0.0, 0.0, 0.0, 0.0, 0.0, 0.0, 0.0, 0.0, 0.0, 0.0, 0.0, 0.0, 0.0, 0.0, 0.0, 0.0, 0.0, 0.0, 0.0, 0.0, 0.0, 0.0, 0.0, 0.0, 0.0, 0.0, 0.0, 0.0, 0.0, 0.0, 0.0, 0.0, 0.0, 0.0, 0.0, 0.0, 0.0, 0.0, 0.0, 0.0, 0.0, 0.0, 0.0, 0.0, 0.0, 0.0, 0.0, 0.0, 0.0, 0.0, 0.0, 0.0, 0.0, 0.0, 0.0, 0.0, 0.0, 0.0, 0.0, 0.0, 0.0, 0.0, 0.0, 0.0, 0.0, 0.0, 0.0, 0.0, 0.0, 0.0, 0.0, 0.0, 0.0, 0.0, 0.0, 0.0, 0.0, 0.0, 0.0, 0.0, 0.0, 0.0, 0.0, 0.0, 0.0, 0.0, 0.0, 0.0, 0.0, 0.0, 0.0, 0.0, 0.0, 0.0, 0.0, 0.0, 0.0, 0.0, 0.0, 0.0, 0.0, 0.0, 0.0, 0.0, 0.0, 0.0, 0.0, 0.0, 0.0, 0.0, 0.0, 0.0, 0.0, 0.0, 0.0, 0.0, 0.0, 0.0, 0.0, 0.0, 0.0, 0.0, 0.0, 0.0, 0.0, 0.0, 0.0, 0.0, 0.0, 0.0, 0.0, 0.0, 0.0, 0.0, 0.0, 0.0, 0.0, 0.0, 0.0, 0.0, 0.0, 0.0, 0.0, 0.0, 0.0, 0.0, 0.0, 0.0, 0.0, 0.0, 0.0, 0.0, 0.0, 0.0, 0.0, 0.0, 0.0, 0.0, 0.0, 0.0, 0.0, 0.0, 0.0, 0.0, 0.0, 0.0, 0.0, 0.0, 0.0, 0.0, 0.0, 0.0, 0.0, 0.0, 0.0, 0.0, 0.0, 0.0, 0.0, 0.0, 0.0, 0.0, 0.0, 0.0, 0.0, 0.0, 0.0, 0.0, 0.0, 0.0, 0.0, 0.0, 0.0, 0.0, 0.0, 0.0, 0.0, 0.0, 0.0, 0.0, 0.0, 0.0, 0.0, 0.0, 0.0, 0.0, 0.0, 0.0, 0.0, 0.0, 0.0, 0.0, 0.0, 0.0, 0.0, 0.0, 0.0, 0.0, 0.0, 0.0, 0.0, 0.0, 0.0, 0.0, 0.0, 0.0, 0.0, 0.0, 0.0, 0.0, 0.0, 0.0, 0.0, 0.0, 0.0, 0.0, 0.0, 0.0, 0.0, 0.0, 0.0, 0.0, 0.0, 0.0, 0.0, 0.0, 0.0, 0.0, 0.0, 0.0, 0.0, 0.0, 0.0, 0.0, 0.0, 0.0, 0.0, 0.0, 0.0, 0.0, 0.0, 0.0, 0.0, 0.0, 0.0, 0.0, 0.0, 0.0, 0.0, 0.0, 0.0, 0.0, 0.0, 0.0, 0.0, 0.0, 0.0, 0.0, 0.0, 0.0, 0.0, 0.0, 0.0, 0.0, 0.0, 0.0, 0.0, 0.0, 0.0, 0.0, 0.0, 0.0, 0.0, 0.0, 0.0, 0.0, 0.0, 0.0, 0.0, 0.0, 0.0, 0.0, 0.0, 0.0, 0.0, 0.0, 0.0, 0.0, 0.0, 0.0, 0.0, 0.0, 0.0, 0.0, 0.0, 0.0, 0.0, 0.0, 0.0, 0.0, 0.0, 0.0, 0.0, 0.0, 0.0, 0.0, 0.0, 0.0, 0.0, 0.0, 0.0, 0.0, 0.0, 0.0, 0.0, 0.0, 0.0, 0.0, 0.0, 0.0, 0.0, 0.0, 0.0, 0.0, 0.0, 0.0, 0.0, 0.0, 0.0, 0.0, 0.0, 0.0, 0.0, 0.0, 0.0, 0.0, 0.0, 0.0, 0.0, 0.0, 0.0, 0.0, 0.0, 0.0, 0.0, 0.0, 0.0, 0.0, 0.0, 0.0, 0.0, 0.0, 0.0, 0.0, 0.0, 0.0, 0.0, 0.0, 0.0, 0.0, 0.0, 0.0, 0.0, 0.0, 0.0, 0.0, 0.0, 0.0, 0.0, 0.0, 0.0, 0.0, 0.0, 0.0, 0.0, 0.0, 0.0, 0.0, 0.0, 0.0, 0.0, 0.0, 0.0, 0.0, 0.0, 0.0, 0.0, 0.0, 0.0, 0.0, 0.0, 0.0, 0.0, 0.0, 0.0, 0.0, 0.0, 0.0, 0.0, 0.0, 0.0, 0.0, 0.0, 0.0, 0.0, 0.0, 0.0, 0.0, 0.0, 0.0, 0.0, 0.0, 0.0, 0.0, 0.0, 0.0, 0.0, 0.0, 0.1667, 0.0, 1.0, 0.0582, 1.0, 0.0, 0.0, 0.0, 1.0, 0.5, 1.0, 0.0582, 0.0, 0.0, 0.0, 0.0, 0.0, 0.0, 0.0, 0.0, 1.0, 0.1741, 1.0, 0.5, 0.0, 0.0, 0.0, 0.0, 0.0, 0.0, 0.0, 0.0, 0.1667, 0.0, 0.0, 0.0, 0.0, 0.0, 0.1535, 0.0, 0.1667, 0.0, 0.0, 0.0, 0.0, 0.0, 0.0, 0.0, 0.0, 0.0, 0.0, 0.0, 0.0, 0.0, 0.5906, 0.0, 0.07568, 0.0, 0.0, 0.0, 0.07568, 0.0, 0.08333, 0.0, 0.1535, 0.0, 0.0, 0.0, 0.6113, 0.3057, 0.1667, 0.0, 0.1404, 0.0, 0.07568, 0.0, 0.0, 0.0, 0.0, 0.0, 0.0, 0.0, 0.0, 0.0, 0.0, 0.0, 0.0, 0.0, 0.0, 0.0, 0.0, 0.0, 0.0, 0.0, 0.0, 0.0, 0.0, 0.0, 0.0, 0.0, 0.0, 0.0, 0.0, 0.0, 0.0, 0.0, 0.0, 0.0, 0.0, 0.0, 0.0, 0.0, 0.0, 0.0, 0.0, 0.0, 0.0, 0.0, 0.0, 0.0, 0.0, 0.0, 0.07568, 0.0, 0.07568, 0.0, 0.0, 0.0, 0.0, 0.0, 0.0, 0.0, 0.0, 0.0, 0.0, 0.0, 0.07568, 0.0, 0.0, 0.0, 0.0, 0.0, 0.07568, 0.0, 0.0, 0.0, 0.0, 0.0, 0.0, 0.0, 0.0, 0.0, 0.0, 0.0, 0.07568, 0.0, 0.0, 0.0, 0.0, 0.0, 0.07568, 0.0, 0.0, 0.0, 0.0, 0.0, 0.07568, 0.0, 0.0, 0.0, 0.0, 0.0, 0.07568, 0.0, 0.0, 0.0, 0.0, 0.0, 0.07568, 0.0, 0.0, 0.0, 0.0, 0.0, 0.07568, 0.0, 0.0, 0.0, 0.0, 0.0, 0.07568, 0.0, 0.0, 0.0])
me_plane_003.materials.append(mat_wood)
me_plane_003.use_remesh_fix_poles = True
me_plane_003.use_remesh_preserve_attributes = False
me_plane_003.use_mirror_vertex_groups = False
me_plane_003.update()
me_plane_000 = bpy.data.meshes.new('Plane.000')
me_plane_000.from_pydata([(0.2428, 0.2966, 0.2986), (0.1153, 0.2966, 0.2156), (-0.02926, 0.2966, 0.1452), (-0.1918, 0.2966, 0.08654), (0.3545, 0.2966, 0.3955), (0.4514, 0.2966, 0.5072), (0.5344, 0.2966, 0.6347), (0.6048, 0.2966, 0.7793), (0.6635, 0.2966, 0.9418), (0.6635, 0.2966, 0.08654), (0.3545, 0.3555, 0.3955), (0.4514, 0.3555, 0.5072), (0.2428, 0.3555, 0.2986), (0.1153, 0.3555, 0.2156), (-0.02926, 0.3555, 0.1452), (-0.1918, 0.3555, 0.08654), (0.5344, 0.3555, 0.6347), (0.6048, 0.3555, 0.7793), (0.6635, 0.3555, 0.9418), (0.6635, 0.3555, 0.08654), (0.2428, -0.2966, 0.2986), (0.1153, -0.2966, 0.2156), (-0.02926, -0.2966, 0.1452), (-0.1918, -0.2966, 0.08654), (0.3545, -0.2966, 0.3955), (0.4514, -0.2966, 0.5072), (0.5344, -0.2966, 0.6347), (0.6048, -0.2966, 0.7793), (0.6635, -0.2966, 0.9418), (0.6635, -0.2966, 0.08654), (0.3545, -0.3555, 0.3955), (0.4514, -0.3555, 0.5072), (0.2428, -0.3555, 0.2986), (0.1153, -0.3555, 0.2156), (-0.02926, -0.3555, 0.1452), (-0.1918, -0.3555, 0.08654), (0.5344, -0.3555, 0.6347), (0.6048, -0.3555, 0.7793), (0.6635, -0.3555, 0.9418), (0.6635, -0.3555, 0.08654)], [], [(9, 2, 3), (8, 7, 9), (7, 6, 9), (6, 5, 9), (5, 4, 9), (4, 0, 9), (0, 1, 9), (1, 2, 9), (19, 15, 14), (18, 19, 17), (17, 19, 16), (16, 19, 11), (11, 19, 10), (10, 19, 12), (12, 19, 13), (13, 19, 14), (1, 0, 12, 13), (9, 3, 15, 19), (6, 7, 17, 16), (2, 1, 13, 14), (4, 5, 11, 10), (7, 8, 18, 17), (3, 2, 14, 15), (0, 4, 10, 12), (8, 9, 19, 18), (5, 6, 16, 11), (29, 23, 22), (28, 29, 27), (27, 29, 26), (26, 29, 25), (25, 29, 24), (24, 29, 20), (20, 29, 21), (21, 29, 22), (39, 34, 35), (38, 37, 39), (37, 36, 39), (36, 31, 39), (31, 30, 39), (30, 32, 39), (32, 33, 39), (33, 34, 39), (21, 33, 32, 20), (29, 39, 35, 23), (26, 36, 37, 27), (22, 34, 33, 21), (24, 30, 31, 25), (27, 37, 38, 28), (23, 35, 34, 22), (20, 32, 30, 24), (28, 38, 39, 29), (25, 31, 36, 26)])
me_plane_000.polygons.foreach_set('use_smooth', [True] * 52)
_k = set([(0, 1), (0, 4), (1, 2), (2, 3), (3, 9), (3, 15), (4, 5), (5, 6), (6, 7), (7, 8), (8, 9), (8, 18), (9, 19), (10, 11), (10, 12), (11, 16), (12, 13), (13, 14), (14, 15), (15, 19), (16, 17), (17, 18), (18, 19), (20, 21), (20, 24), (21, 22), (22, 23), (23, 29), (23, 35), (24, 25), (25, 26), (26, 27), (27, 28), (28, 29), (28, 38), (29, 39), (30, 31), (30, 32), (31, 36), (32, 33), (33, 34), (34, 35), (35, 39), (36, 37), (37, 38), (38, 39)])
me_plane_000.attributes.new('sharp_edge', 'BOOLEAN', 'EDGE').data.foreach_set('value', [ (min(e.vertices), max(e.vertices)) in _k for e in me_plane_000.edges])
_uv = me_plane_000.uv_layers.new(name='UVMap')
_uv.uv.foreach_set('vector', [0.04885, 0.9357, 0.0613, 0.952, 0.06077, 0.9554, 0.05986, 0.9115, 0.06079, 0.9157, 0.04885, 0.9357, 0.06079, 0.9157, 0.06083, 0.9227, 0.04885, 0.9357, 0.06083, 0.9227, 0.06081, 0.9293, 0.04885, 0.9357, 0.06081, 0.9293, 0.06078, 0.9351, 0.04885, 0.9357, 0.06078, 0.9351, 0.06076, 0.9407, 0.04885, 0.9357, 0.06076, 0.9407, 0.06093, 0.9463, 0.04885, 0.9357, 0.06093, 0.9463, 0.0613, 0.952, 0.04885, 0.9357, 0.9448, 0.0585, 0.9381, 0.9695, 0.8769, 0.7959, 0.03384, 0.05182, 0.9448, 0.0585, 0.2065, 0.1156, 0.2065, 0.1156, 0.9448, 0.0585, 0.3599, 0.1916, 0.3599, 0.1916, 0.9448, 0.0585, 0.4951, 0.2811, 0.4951, 0.2811, 0.9448, 0.0585, 0.6133, 0.3852, 0.6133, 0.3852, 0.9448, 0.0585, 0.7156, 0.5049, 0.7156, 0.5049, 0.9448, 0.0585, 0.8031, 0.6414, 0.8031, 0.6414, 0.9448, 0.0585, 0.8769, 0.7959, 0.06093, 0.9463, 0.06076, 0.9407, 0.06294, 0.9407, 0.06311, 0.9462, 0.04885, 0.9357, 0.06077, 0.9554, 0.06216, 0.9601, 0.04589, 0.9364, 0.06083, 0.9227, 0.06079, 0.9157, 0.06363, 0.9151, 0.06348, 0.9228, 0.0613, 0.952, 0.06093, 0.9463, 0.06311, 0.9462, 0.06363, 0.9522, 0.06078, 0.9351, 0.06081, 0.9293, 0.06322, 0.9293, 0.06303, 0.9352, 0.06079, 0.9157, 0.05986, 0.9115, 0.05912, 0.9067, 0.06363, 0.9151, 0.06077, 0.9554, 0.0613, 0.952, 0.06363, 0.9522, 0.06216, 0.9601, 0.06076, 0.9407, 0.06078, 0.9351, 0.06303, 0.9352, 0.06294, 0.9407, 0.05986, 0.9115, 0.04885, 0.9357, 0.04589, 0.9364, 0.05912, 0.9067, 0.06081, 0.9293, 0.06083, 0.9227, 0.06348, 0.9228, 0.06322, 0.9293, 0.03109, 0.9311, 0.04302, 0.9114, 0.04354, 0.9148, 0.0421, 0.9553, 0.03109, 0.9311, 0.04304, 0.9511, 0.04304, 0.9511, 0.03109, 0.9311, 0.04307, 0.9441, 0.04307, 0.9441, 0.03109, 0.9311, 0.04305, 0.9375, 0.04305, 0.9375, 0.03109, 0.9311, 0.04302, 0.9317, 0.04302, 0.9317, 0.03109, 0.9311, 0.043, 0.9261, 0.043, 0.9261, 0.03109, 0.9311, 0.04317, 0.9205, 0.04317, 0.9205, 0.03109, 0.9311, 0.04354, 0.9148, 0.9448, 0.05851, 0.2065, 0.1156, 0.03385, 0.05183, 0.9381, 0.9695, 0.8769, 0.7959, 0.9448, 0.05851, 0.8769, 0.7959, 0.8031, 0.6414, 0.9448, 0.05851, 0.8031, 0.6414, 0.7156, 0.5049, 0.9448, 0.05851, 0.7156, 0.5049, 0.6133, 0.3852, 0.9448, 0.05851, 0.6133, 0.3852, 0.4951, 0.2811, 0.9448, 0.05851, 0.4951, 0.2811, 0.3599, 0.1916, 0.9448, 0.05851, 0.3599, 0.1916, 0.2065, 0.1156, 0.9448, 0.05851, 0.04317, 0.9205, 0.04536, 0.9206, 0.04518, 0.9261, 0.043, 0.9261, 0.03109, 0.9311, 0.02814, 0.9304, 0.0444, 0.9067, 0.04302, 0.9114, 0.04307, 0.9441, 0.04572, 0.944, 0.04587, 0.9517, 0.04304, 0.9511, 0.04354, 0.9148, 0.04587, 0.9146, 0.04536, 0.9206, 0.04317, 0.9205, 0.04302, 0.9317, 0.04527, 0.9316, 0.04546, 0.9375, 0.04305, 0.9375, 0.04304, 0.9511, 0.04587, 0.9517, 0.04136, 0.9601, 0.0421, 0.9553, 0.04302, 0.9114, 0.0444, 0.9067, 0.04587, 0.9146, 0.04354, 0.9148, 0.043, 0.9261, 0.04518, 0.9261, 0.04527, 0.9316, 0.04302, 0.9317, 0.0421, 0.9553, 0.04136, 0.9601, 0.02814, 0.9304, 0.03109, 0.9311, 0.04305, 0.9375, 0.04546, 0.9375, 0.04572, 0.944, 0.04307, 0.9441])
me_plane_000.materials.append(mat_9_11)
me_plane_000.use_remesh_fix_poles = True
me_plane_000.use_remesh_preserve_attributes = False
me_plane_000.use_mirror_vertex_groups = False
me_plane_000.update()

# ---- objects
ob_wall_deco = bpy.data.objects.new('wall_deco', me_plane_003)
ob_wall_blue = bpy.data.objects.new('wall_blue', me_plane_000)

# ---- transforms, parenting, visibility, modifiers, constraints
ob_wall_deco.location = (0.0, 0.0, 0.0)
ob_wall_deco.lineart.crease_threshold = 0.0
_m = ob_wall_deco.modifiers.new('Mirror', 'MIRROR')
_m.use_axis = (False, True, False)
_m.use_clip = True
_m = ob_wall_deco.modifiers.new('Auto Smooth', 'NODES')
_m.node_group = ng_auto_smooth
_gi = [s.identifier for s in ng_auto_smooth.interface.items_tree if s.item_type == 'SOCKET' and s.in_out == 'INPUT']
_m[_gi[1]] = 3.142  # Angle
ob_wall_blue.location = (0.0, 0.0, 0.0)
ob_wall_blue.lineart.crease_threshold = 0.0
_m = ob_wall_blue.modifiers.new('Auto Smooth', 'NODES')
_m.node_group = ng_auto_smooth
_gi = [s.identifier for s in ng_auto_smooth.interface.items_tree if s.item_type == 'SOCKET' and s.in_out == 'INPUT']
_m[_gi[1]] = 3.142  # Angle

# ---- collection membership
col_024_025_026_027_wall_deco_round_corner_l_blue.objects.link(ob_wall_deco)
col_024_025_026_027_wall_deco_round_corner_l_blue.objects.link(ob_wall_blue)

# ---- scene / render settings (as saved in the file)
scene.frame_start = 1; scene.frame_end = 250; scene.frame_set(99)
scene.render.engine = 'BLENDER_EEVEE_NEXT'
scene.cycles.samples = 128
scene.cycles.sampling_pattern = 'TABULATED_SOBOL'
scene.cycles.use_adaptive_sampling = False
scene.cycles.use_light_tree = False
scene.view_settings.view_transform = 'Filmic'
bpy.context.view_layer.update()

# ---- added for rendering (the .blend has no active camera and no usable light): camera, sun
cam_auto = bpy.data.cameras.new('AutoCamera')
cam_auto.lens = 50.0
cam_auto.sensor_width = 36.0
cam_auto.clip_end = 1000.0
ob_auto_camera = bpy.data.objects.new('AutoCamera', cam_auto)
scene.collection.objects.link(ob_auto_camera)
ob_auto_camera.location = (2.08176, -2.49811, 2.4154)
ob_auto_camera.rotation_euler = (1.09748, -7.21219e-08, 0.694738)
scene.camera = ob_auto_camera
light_auto_sun = bpy.data.lights.new('AutoSun', 'SUN')
light_auto_sun.energy = 3.0
light_auto_sun.angle = 0.0523599
ob_auto_sun = bpy.data.objects.new('AutoSun', light_auto_sun)
scene.collection.objects.link(ob_auto_sun)
ob_auto_sun.rotation_euler = (0.872665, 0.174533, 0.523599)
bpy.context.view_layer.update()
